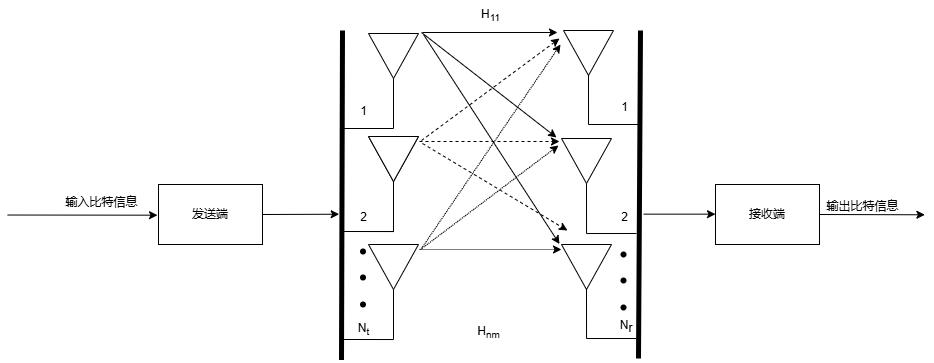

The diagram above was exported from draw.io. Its source (the exported page's mxGraphModel, read from the mxfile embedded in the PNG):
<mxGraphModel dx="595" dy="-77" grid="0" gridSize="10" guides="1" tooltips="1" connect="1" arrows="1" fold="1" page="0" pageScale="1" pageWidth="2336" pageHeight="1654" background="none" math="0" shadow="0">
  <root>
    <mxCell id="0" />
    <mxCell id="1" parent="0" />
    <mxCell id="CMkx3Qkkh6vl73XdWaH0-132" style="edgeStyle=elbowEdgeStyle;rounded=0;orthogonalLoop=1;jettySize=auto;elbow=vertical;html=1;exitX=1;exitY=0.5;exitDx=0;exitDy=0;" edge="1" parent="1" source="CMkx3Qkkh6vl73XdWaH0-70">
      <mxGeometry relative="1" as="geometry">
        <mxPoint x="722.6666564941406" y="890.6666666666667" as="targetPoint" />
      </mxGeometry>
    </mxCell>
    <mxCell id="CMkx3Qkkh6vl73XdWaH0-70" value="发送端" style="rounded=0;whiteSpace=wrap;html=1;" vertex="1" parent="1">
      <mxGeometry x="542" y="861" width="104" height="60" as="geometry" />
    </mxCell>
    <mxCell id="CMkx3Qkkh6vl73XdWaH0-16" value="" style="endArrow=classic;html=1;rounded=0;strokeColor=default;" edge="1" parent="1">
      <mxGeometry relative="1" as="geometry">
        <mxPoint x="391" y="891.52" as="sourcePoint" />
        <mxPoint x="541" y="891.6899999999999" as="targetPoint" />
      </mxGeometry>
    </mxCell>
    <mxCell id="CMkx3Qkkh6vl73XdWaH0-21" value="输入比特信息" style="text;html=1;align=center;verticalAlign=middle;resizable=0;points=[];autosize=1;strokeColor=none;fillColor=none;" vertex="1" parent="1">
      <mxGeometry x="440" y="866" width="90" height="26" as="geometry" />
    </mxCell>
    <mxCell id="CMkx3Qkkh6vl73XdWaH0-62" value="" style="endArrow=none;html=1;rounded=0;" edge="1" parent="1">
      <mxGeometry relative="1" as="geometry">
        <mxPoint x="763" y="844" as="sourcePoint" />
        <mxPoint x="763" y="844.0000000000001" as="targetPoint" />
      </mxGeometry>
    </mxCell>
    <mxCell id="CMkx3Qkkh6vl73XdWaH0-90" value="" style="triangle;whiteSpace=wrap;html=1;direction=south;" vertex="1" parent="1">
      <mxGeometry x="752" y="813" width="50" height="45" as="geometry" />
    </mxCell>
    <mxCell id="CMkx3Qkkh6vl73XdWaH0-97" value="2" style="text;html=1;align=center;verticalAlign=middle;resizable=0;points=[];autosize=1;strokeColor=none;fillColor=none;" vertex="1" parent="1">
      <mxGeometry x="734" y="881" width="25" height="26" as="geometry" />
    </mxCell>
    <mxCell id="CMkx3Qkkh6vl73XdWaH0-99" value="" style="triangle;whiteSpace=wrap;html=1;direction=south;" vertex="1" parent="1">
      <mxGeometry x="752" y="921" width="50" height="45" as="geometry" />
    </mxCell>
    <mxCell id="CMkx3Qkkh6vl73XdWaH0-106" value="N&lt;sub&gt;t&lt;/sub&gt;" style="text;html=1;align=center;verticalAlign=middle;resizable=0;points=[];autosize=1;strokeColor=none;fillColor=none;" vertex="1" parent="1">
      <mxGeometry x="732" y="991" width="29" height="30" as="geometry" />
    </mxCell>
    <mxCell id="CMkx3Qkkh6vl73XdWaH0-107" value="1" style="text;html=1;align=center;verticalAlign=middle;resizable=0;points=[];autosize=1;strokeColor=none;fillColor=none;" vertex="1" parent="1">
      <mxGeometry x="734" y="775" width="25" height="26" as="geometry" />
    </mxCell>
    <mxCell id="CMkx3Qkkh6vl73XdWaH0-113" value="" style="shape=waypoint;sketch=0;fillStyle=solid;size=6;pointerEvents=1;points=[];fillColor=none;resizable=0;rotatable=0;perimeter=centerPerimeter;snapToPoint=1;" vertex="1" parent="1">
      <mxGeometry x="736.5" y="918" width="20" height="20" as="geometry" />
    </mxCell>
    <mxCell id="CMkx3Qkkh6vl73XdWaH0-114" value="" style="shape=waypoint;sketch=0;fillStyle=solid;size=6;pointerEvents=1;points=[];fillColor=none;resizable=0;rotatable=0;perimeter=centerPerimeter;snapToPoint=1;" vertex="1" parent="1">
      <mxGeometry x="736.5" y="944" width="20" height="20" as="geometry" />
    </mxCell>
    <mxCell id="CMkx3Qkkh6vl73XdWaH0-115" value="" style="shape=waypoint;sketch=0;fillStyle=solid;size=6;pointerEvents=1;points=[];fillColor=none;resizable=0;rotatable=0;perimeter=centerPerimeter;snapToPoint=1;" vertex="1" parent="1">
      <mxGeometry x="736.5" y="971" width="20" height="20" as="geometry" />
    </mxCell>
    <mxCell id="CMkx3Qkkh6vl73XdWaH0-118" style="edgeStyle=elbowEdgeStyle;rounded=0;orthogonalLoop=1;jettySize=auto;elbow=vertical;html=1;exitX=1;exitY=0.5;exitDx=0;exitDy=0;" edge="1" parent="1" source="CMkx3Qkkh6vl73XdWaH0-117">
      <mxGeometry relative="1" as="geometry">
        <mxPoint x="1308.4000854492188" y="891" as="targetPoint" />
      </mxGeometry>
    </mxCell>
    <mxCell id="CMkx3Qkkh6vl73XdWaH0-117" value="接收端" style="rounded=0;whiteSpace=wrap;html=1;" vertex="1" parent="1">
      <mxGeometry x="1099" y="861" width="104" height="60" as="geometry" />
    </mxCell>
    <mxCell id="CMkx3Qkkh6vl73XdWaH0-119" value="输出比特信息" style="text;html=1;align=center;verticalAlign=middle;resizable=0;points=[];autosize=1;strokeColor=none;fillColor=none;" vertex="1" parent="1">
      <mxGeometry x="1201" y="870" width="90" height="26" as="geometry" />
    </mxCell>
    <mxCell id="CMkx3Qkkh6vl73XdWaH0-123" value="" style="triangle;whiteSpace=wrap;html=1;direction=south;" vertex="1" parent="1">
      <mxGeometry x="947" y="707" width="50" height="45" as="geometry" />
    </mxCell>
    <mxCell id="CMkx3Qkkh6vl73XdWaH0-126" value="2" style="text;html=1;align=center;verticalAlign=middle;resizable=0;points=[];autosize=1;strokeColor=none;fillColor=none;" vertex="1" parent="1">
      <mxGeometry x="995" y="881" width="25" height="26" as="geometry" />
    </mxCell>
    <mxCell id="CMkx3Qkkh6vl73XdWaH0-127" value="&amp;nbsp;N&lt;span style=&quot;vertical-align: sub; background-color: transparent; color: light-dark(rgb(0, 0, 0), rgb(255, 255, 255));&quot;&gt;r&lt;/span&gt;" style="text;html=1;align=center;verticalAlign=middle;resizable=0;points=[];autosize=1;strokeColor=none;fillColor=none;" vertex="1" parent="1">
      <mxGeometry x="990.5" y="988" width="34" height="30" as="geometry" />
    </mxCell>
    <mxCell id="CMkx3Qkkh6vl73XdWaH0-128" value="1" style="text;html=1;align=center;verticalAlign=middle;resizable=0;points=[];autosize=1;strokeColor=none;fillColor=none;" vertex="1" parent="1">
      <mxGeometry x="995" y="771" width="25" height="26" as="geometry" />
    </mxCell>
    <mxCell id="CMkx3Qkkh6vl73XdWaH0-129" value="" style="shape=waypoint;sketch=0;fillStyle=solid;size=6;pointerEvents=1;points=[];fillColor=none;resizable=0;rotatable=0;perimeter=centerPerimeter;snapToPoint=1;" vertex="1" parent="1">
      <mxGeometry x="997" y="921" width="20" height="20" as="geometry" />
    </mxCell>
    <mxCell id="CMkx3Qkkh6vl73XdWaH0-130" value="" style="shape=waypoint;sketch=0;fillStyle=solid;size=6;pointerEvents=1;points=[];fillColor=none;resizable=0;rotatable=0;perimeter=centerPerimeter;snapToPoint=1;" vertex="1" parent="1">
      <mxGeometry x="997" y="947" width="20" height="20" as="geometry" />
    </mxCell>
    <mxCell id="CMkx3Qkkh6vl73XdWaH0-131" value="" style="shape=waypoint;sketch=0;fillStyle=solid;size=6;pointerEvents=1;points=[];fillColor=none;resizable=0;rotatable=0;perimeter=centerPerimeter;snapToPoint=1;" vertex="1" parent="1">
      <mxGeometry x="997" y="974" width="20" height="20" as="geometry" />
    </mxCell>
    <mxCell id="CMkx3Qkkh6vl73XdWaH0-133" value="" style="edgeStyle=none;orthogonalLoop=1;jettySize=auto;html=1;rounded=0;elbow=vertical;endArrow=none;startFill=0;strokeWidth=5;" edge="1" parent="1">
      <mxGeometry width="80" relative="1" as="geometry">
        <mxPoint x="725" y="1036.5" as="sourcePoint" />
        <mxPoint x="726" y="707" as="targetPoint" />
        <Array as="points" />
      </mxGeometry>
    </mxCell>
    <mxCell id="CMkx3Qkkh6vl73XdWaH0-134" value="" style="edgeStyle=none;orthogonalLoop=1;jettySize=auto;html=1;rounded=0;elbow=vertical;endArrow=none;startFill=0;strokeWidth=5;" edge="1" parent="1">
      <mxGeometry width="80" relative="1" as="geometry">
        <mxPoint x="1022" y="1035" as="sourcePoint" />
        <mxPoint x="1024" y="707" as="targetPoint" />
        <Array as="points" />
      </mxGeometry>
    </mxCell>
    <mxCell id="CMkx3Qkkh6vl73XdWaH0-135" value="" style="edgeStyle=none;orthogonalLoop=1;jettySize=auto;html=1;rounded=0;elbow=vertical;" edge="1" parent="1">
      <mxGeometry width="80" relative="1" as="geometry">
        <mxPoint x="1027" y="890.66" as="sourcePoint" />
        <mxPoint x="1099" y="890.66" as="targetPoint" />
        <Array as="points" />
      </mxGeometry>
    </mxCell>
    <mxCell id="CMkx3Qkkh6vl73XdWaH0-137" value="" style="edgeStyle=segmentEdgeStyle;endArrow=none;html=1;curved=0;rounded=0;endSize=8;startSize=8;elbow=vertical;startFill=0;" edge="1" parent="1">
      <mxGeometry width="50" height="50" relative="1" as="geometry">
        <mxPoint x="727" y="908" as="sourcePoint" />
        <mxPoint x="777" y="858" as="targetPoint" />
      </mxGeometry>
    </mxCell>
    <mxCell id="CMkx3Qkkh6vl73XdWaH0-138" value="" style="edgeStyle=segmentEdgeStyle;endArrow=none;html=1;curved=0;rounded=0;endSize=8;startSize=8;elbow=vertical;startFill=0;" edge="1" parent="1">
      <mxGeometry width="50" height="50" relative="1" as="geometry">
        <mxPoint x="727" y="1016" as="sourcePoint" />
        <mxPoint x="777" y="966" as="targetPoint" />
      </mxGeometry>
    </mxCell>
    <mxCell id="CMkx3Qkkh6vl73XdWaH0-139" value="" style="edgeStyle=segmentEdgeStyle;endArrow=none;html=1;curved=0;rounded=0;endSize=8;startSize=8;elbow=vertical;startFill=0;" edge="1" parent="1">
      <mxGeometry width="50" height="50" relative="1" as="geometry">
        <mxPoint x="1022" y="801" as="sourcePoint" />
        <mxPoint x="972" y="751" as="targetPoint" />
      </mxGeometry>
    </mxCell>
    <mxCell id="CMkx3Qkkh6vl73XdWaH0-140" value="" style="endArrow=none;html=1;rounded=0;" edge="1" parent="1">
      <mxGeometry relative="1" as="geometry">
        <mxPoint x="808" y="735" as="sourcePoint" />
        <mxPoint x="808" y="735.0000000000001" as="targetPoint" />
      </mxGeometry>
    </mxCell>
    <mxCell id="CMkx3Qkkh6vl73XdWaH0-143" value="" style="endArrow=none;html=1;rounded=0;" edge="1" parent="1">
      <mxGeometry relative="1" as="geometry">
        <mxPoint x="763" y="844" as="sourcePoint" />
        <mxPoint x="763" y="844.0000000000001" as="targetPoint" />
      </mxGeometry>
    </mxCell>
    <mxCell id="CMkx3Qkkh6vl73XdWaH0-144" value="" style="triangle;whiteSpace=wrap;html=1;direction=south;" vertex="1" parent="1">
      <mxGeometry x="752" y="813" width="50" height="45" as="geometry" />
    </mxCell>
    <mxCell id="CMkx3Qkkh6vl73XdWaH0-145" value="" style="edgeStyle=segmentEdgeStyle;endArrow=none;html=1;curved=0;rounded=0;endSize=8;startSize=8;elbow=vertical;startFill=0;" edge="1" parent="1">
      <mxGeometry width="50" height="50" relative="1" as="geometry">
        <mxPoint x="727" y="908" as="sourcePoint" />
        <mxPoint x="777" y="858" as="targetPoint" />
      </mxGeometry>
    </mxCell>
    <mxCell id="CMkx3Qkkh6vl73XdWaH0-146" value="" style="endArrow=none;html=1;rounded=0;" edge="1" parent="1">
      <mxGeometry relative="1" as="geometry">
        <mxPoint x="763" y="741" as="sourcePoint" />
        <mxPoint x="763" y="741.0000000000001" as="targetPoint" />
      </mxGeometry>
    </mxCell>
    <mxCell id="CMkx3Qkkh6vl73XdWaH0-147" value="" style="triangle;whiteSpace=wrap;html=1;direction=south;" vertex="1" parent="1">
      <mxGeometry x="752" y="710" width="50" height="45" as="geometry" />
    </mxCell>
    <mxCell id="CMkx3Qkkh6vl73XdWaH0-148" value="" style="edgeStyle=segmentEdgeStyle;endArrow=none;html=1;curved=0;rounded=0;endSize=8;startSize=8;elbow=vertical;startFill=0;" edge="1" parent="1">
      <mxGeometry width="50" height="50" relative="1" as="geometry">
        <mxPoint x="727" y="805" as="sourcePoint" />
        <mxPoint x="777" y="755" as="targetPoint" />
      </mxGeometry>
    </mxCell>
    <mxCell id="CMkx3Qkkh6vl73XdWaH0-149" value="" style="triangle;whiteSpace=wrap;html=1;direction=south;" vertex="1" parent="1">
      <mxGeometry x="945" y="815" width="50" height="45" as="geometry" />
    </mxCell>
    <mxCell id="CMkx3Qkkh6vl73XdWaH0-150" value="" style="edgeStyle=segmentEdgeStyle;endArrow=none;html=1;curved=0;rounded=0;endSize=8;startSize=8;elbow=vertical;startFill=0;" edge="1" parent="1">
      <mxGeometry width="50" height="50" relative="1" as="geometry">
        <mxPoint x="1020" y="910" as="sourcePoint" />
        <mxPoint x="970" y="860" as="targetPoint" />
      </mxGeometry>
    </mxCell>
    <mxCell id="CMkx3Qkkh6vl73XdWaH0-153" value="" style="triangle;whiteSpace=wrap;html=1;direction=south;" vertex="1" parent="1">
      <mxGeometry x="945" y="921" width="50" height="45" as="geometry" />
    </mxCell>
    <mxCell id="CMkx3Qkkh6vl73XdWaH0-154" value="" style="edgeStyle=segmentEdgeStyle;endArrow=none;html=1;curved=0;rounded=0;endSize=8;startSize=8;elbow=vertical;startFill=0;" edge="1" parent="1">
      <mxGeometry width="50" height="50" relative="1" as="geometry">
        <mxPoint x="1020" y="1015" as="sourcePoint" />
        <mxPoint x="970" y="965" as="targetPoint" />
      </mxGeometry>
    </mxCell>
    <mxCell id="CMkx3Qkkh6vl73XdWaH0-157" value="" style="orthogonalLoop=1;jettySize=auto;html=1;rounded=0;elbow=vertical;" edge="1" parent="1">
      <mxGeometry width="80" relative="1" as="geometry">
        <mxPoint x="806" y="709" as="sourcePoint" />
        <mxPoint x="941" y="709" as="targetPoint" />
      </mxGeometry>
    </mxCell>
    <mxCell id="CMkx3Qkkh6vl73XdWaH0-158" value="" style="edgeStyle=none;orthogonalLoop=1;jettySize=auto;html=1;rounded=0;elbow=vertical;" edge="1" parent="1">
      <mxGeometry width="80" relative="1" as="geometry">
        <mxPoint x="805" y="709" as="sourcePoint" />
        <mxPoint x="940" y="814" as="targetPoint" />
        <Array as="points" />
      </mxGeometry>
    </mxCell>
    <mxCell id="CMkx3Qkkh6vl73XdWaH0-159" value="" style="edgeStyle=none;orthogonalLoop=1;jettySize=auto;html=1;rounded=0;elbow=vertical;" edge="1" parent="1">
      <mxGeometry width="80" relative="1" as="geometry">
        <mxPoint x="807" y="711" as="sourcePoint" />
        <mxPoint x="943" y="920.52" as="targetPoint" />
        <Array as="points" />
      </mxGeometry>
    </mxCell>
    <mxCell id="CMkx3Qkkh6vl73XdWaH0-160" value="" style="edgeStyle=none;orthogonalLoop=1;jettySize=auto;html=1;rounded=0;elbow=vertical;dashed=1;" edge="1" parent="1">
      <mxGeometry width="80" relative="1" as="geometry">
        <mxPoint x="803" y="818" as="sourcePoint" />
        <mxPoint x="943" y="818" as="targetPoint" />
        <Array as="points" />
      </mxGeometry>
    </mxCell>
    <mxCell id="CMkx3Qkkh6vl73XdWaH0-162" value="" style="edgeStyle=none;orthogonalLoop=1;jettySize=auto;html=1;rounded=0;elbow=vertical;dashed=1;" edge="1" parent="1">
      <mxGeometry width="80" relative="1" as="geometry">
        <mxPoint x="805" y="817" as="sourcePoint" />
        <mxPoint x="943" y="715" as="targetPoint" />
        <Array as="points" />
      </mxGeometry>
    </mxCell>
    <mxCell id="CMkx3Qkkh6vl73XdWaH0-163" value="" style="edgeStyle=none;orthogonalLoop=1;jettySize=auto;html=1;rounded=0;elbow=vertical;dashed=1;" edge="1" parent="1">
      <mxGeometry width="80" relative="1" as="geometry">
        <mxPoint x="806" y="820" as="sourcePoint" />
        <mxPoint x="951" y="907" as="targetPoint" />
        <Array as="points" />
      </mxGeometry>
    </mxCell>
    <mxCell id="CMkx3Qkkh6vl73XdWaH0-164" value="" style="edgeStyle=none;orthogonalLoop=1;jettySize=auto;html=1;rounded=0;elbow=vertical;dashed=1;dashPattern=1 1;" edge="1" parent="1">
      <mxGeometry width="80" relative="1" as="geometry">
        <mxPoint x="803" y="926" as="sourcePoint" />
        <mxPoint x="945" y="926" as="targetPoint" />
        <Array as="points" />
      </mxGeometry>
    </mxCell>
    <mxCell id="CMkx3Qkkh6vl73XdWaH0-165" value="" style="edgeStyle=none;orthogonalLoop=1;jettySize=auto;html=1;rounded=0;elbow=vertical;dashed=1;dashPattern=1 1;" edge="1" parent="1">
      <mxGeometry width="80" relative="1" as="geometry">
        <mxPoint x="805" y="925" as="sourcePoint" />
        <mxPoint x="944" y="721" as="targetPoint" />
        <Array as="points" />
      </mxGeometry>
    </mxCell>
    <mxCell id="CMkx3Qkkh6vl73XdWaH0-169" value="" style="edgeStyle=none;orthogonalLoop=1;jettySize=auto;html=1;rounded=0;elbow=vertical;dashed=1;dashPattern=1 1;" edge="1" parent="1">
      <mxGeometry width="80" relative="1" as="geometry">
        <mxPoint x="804" y="926" as="sourcePoint" />
        <mxPoint x="942" y="822" as="targetPoint" />
        <Array as="points" />
      </mxGeometry>
    </mxCell>
    <mxCell id="CMkx3Qkkh6vl73XdWaH0-170" value="H&lt;sub&gt;11&lt;/sub&gt;" style="text;html=1;align=center;verticalAlign=middle;resizable=0;points=[];autosize=1;strokeColor=none;fillColor=none;" vertex="1" parent="1">
      <mxGeometry x="855" y="677" width="37" height="30" as="geometry" />
    </mxCell>
    <mxCell id="CMkx3Qkkh6vl73XdWaH0-171" value="H&lt;sub&gt;nm&lt;/sub&gt;" style="text;html=1;align=center;verticalAlign=middle;resizable=0;points=[];autosize=1;strokeColor=none;fillColor=none;" vertex="1" parent="1">
      <mxGeometry x="851" y="994" width="41" height="30" as="geometry" />
    </mxCell>
  </root>
</mxGraphModel>